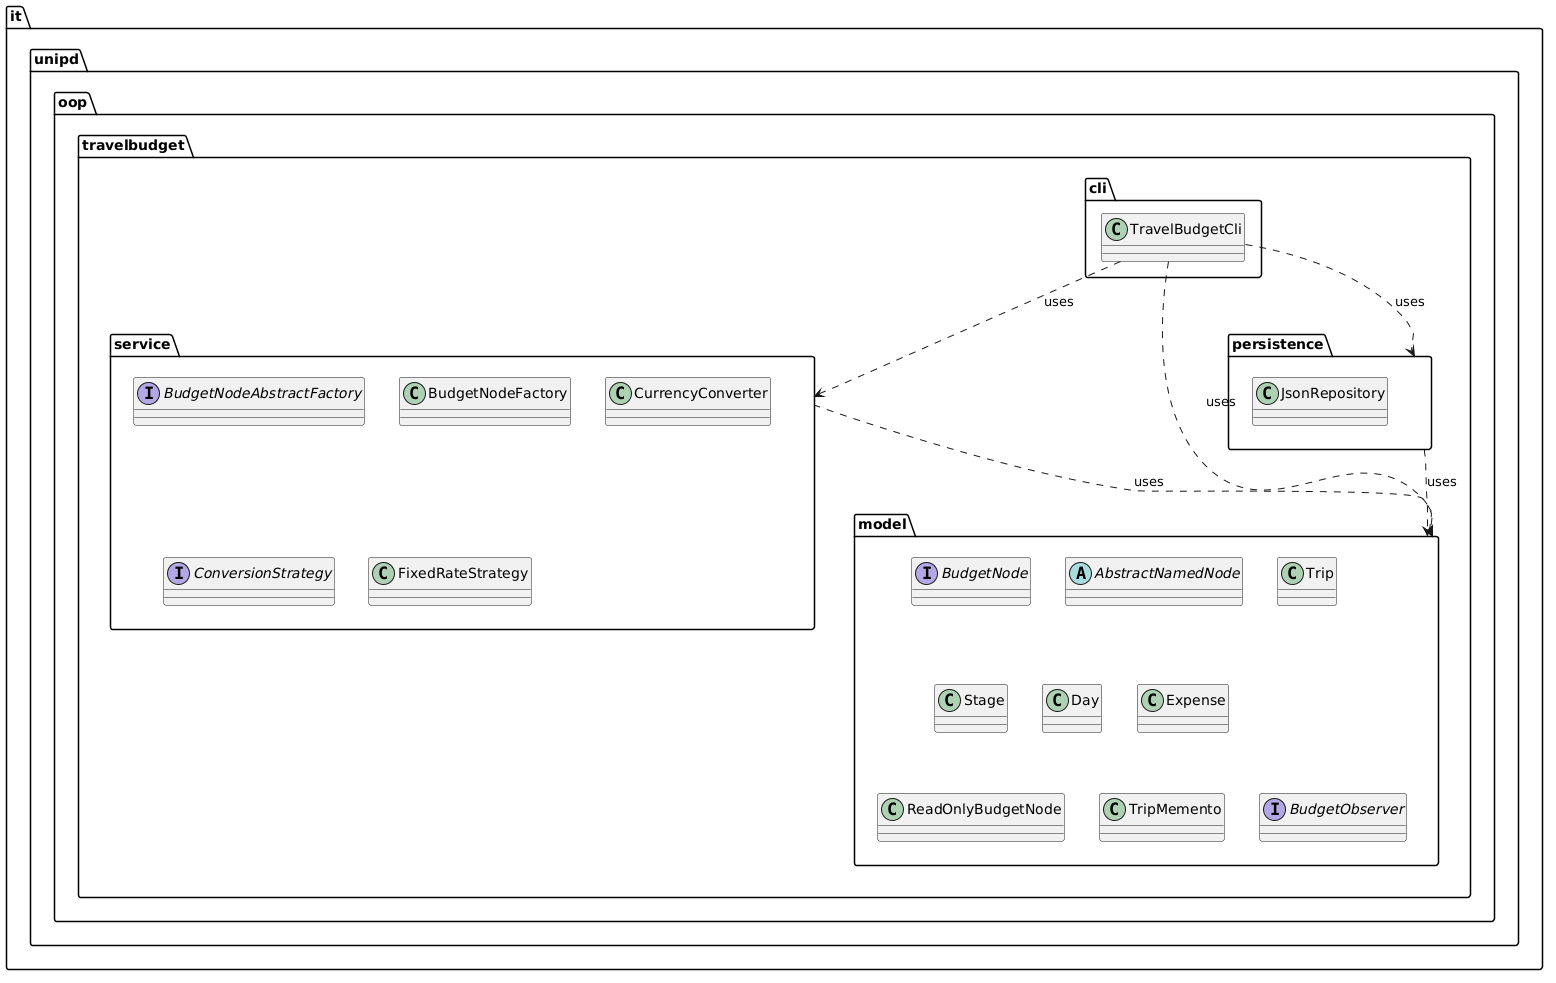

The diagram above was rendered by PlantUML. Its source (embedded in the PNG):
@startuml
package "it.unipd.oop.travelbudget" {
    package "cli" {
        class TravelBudgetCli
    }
    
    package "service" {
        interface BudgetNodeAbstractFactory
        class BudgetNodeFactory
        class CurrencyConverter
        interface ConversionStrategy
        class FixedRateStrategy
    }
    
    package "model" {
        interface BudgetNode
        abstract class AbstractNamedNode
        class Trip
        class Stage
        class Day
        class Expense
        class ReadOnlyBudgetNode
        class TripMemento
        interface BudgetObserver
    }
    
    package "persistence" {
        class JsonRepository
    }
}

TravelBudgetCli ..> service: "uses"
TravelBudgetCli ..> model: "uses"
TravelBudgetCli ..> persistence: "uses"

service ..> model: "uses"
persistence ..> model: "uses"
@enduml